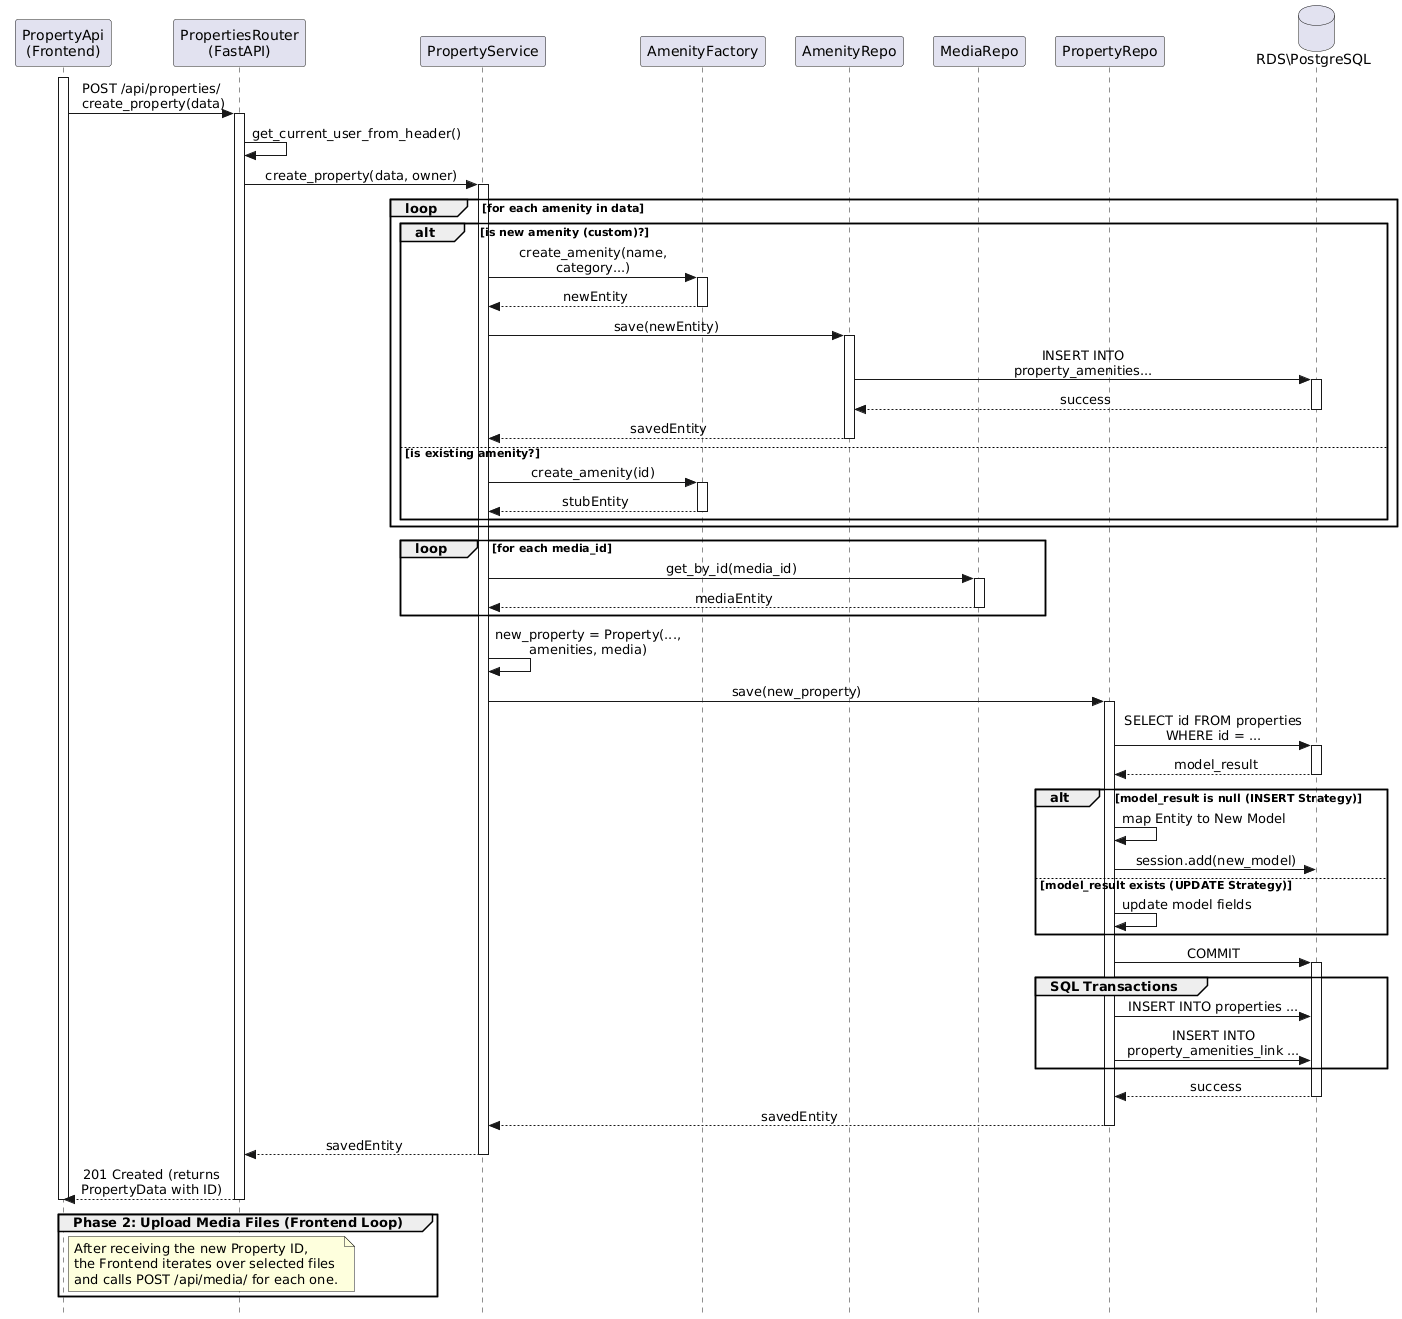

The diagram above was rendered by PlantUML. Its source (embedded in the PNG):
@startuml
skinparam style strictuml
skinparam sequenceMessageAlign center
skinparam maxMessageSize 200
skinparam ParticipantPadding 10

participant "PropertyApi\n(Frontend)" as Client
participant "PropertiesRouter\n(FastAPI)" as Router
participant "PropertyService" as Service
participant "AmenityFactory" as Factory
participant "AmenityRepo" as AmRepo
participant "MediaRepo" as MedRepo
participant "PropertyRepo" as PropRepo
database "RDS\PostgreSQL" as DB

activate Client

' --- REQUEST ---
Client -> Router: POST /api/properties/ \n create_property(data)
activate Router

' Auth Check
Router -> Router: get_current_user_from_header()

Router -> Service: create_property(data, owner)
activate Service

    ' --- 1. PREPARE AMENITIES ---
    loop for each amenity in data
        alt is new amenity (custom)?
            Service -> Factory: create_amenity(name, category...)
            activate Factory
            Factory --> Service: newEntity
            deactivate Factory
            
            Service -> AmRepo: save(newEntity)
            activate AmRepo
            AmRepo -> DB: INSERT INTO property_amenities...
            activate DB
            DB --> AmRepo: success
            deactivate DB
            AmRepo --> Service: savedEntity
            deactivate AmRepo
            
        else is existing amenity?
            Service -> Factory: create_amenity(id)
            activate Factory
            Factory --> Service: stubEntity
            deactivate Factory
        end
    end

    ' --- 2. PREPARE MEDIA ---
    loop for each media_id
        Service -> MedRepo: get_by_id(media_id)
        activate MedRepo
        MedRepo --> Service: mediaEntity
        deactivate MedRepo
    end

    ' --- 3. CREATE PROPERTY ENTITY ---
    Service -> Service: new_property = Property(..., amenities, media)

    ' --- 4. PERSISTENCE ---
    Service -> PropRepo: save(new_property)
    activate PropRepo
        
        ' Check if exists
        PropRepo -> DB: SELECT id FROM properties WHERE id = ...
        activate DB
        DB --> PropRepo: model_result
        deactivate DB

        alt model_result is null (INSERT Strategy)
            PropRepo -> PropRepo: map Entity to New Model
            PropRepo -> DB: session.add(new_model)
        else model_result exists (UPDATE Strategy)
            PropRepo -> PropRepo: update model fields
        end

        ' COMMIT triggers the actual SQL
        PropRepo -> DB: COMMIT
        activate DB
        
        group SQL Transactions
            PropRepo -> DB: INSERT INTO properties ...
            PropRepo -> DB: INSERT INTO property_amenities_link ...
        end
        
        DB --> PropRepo: success
        deactivate DB
        
        PropRepo --> Service: savedEntity
    deactivate PropRepo

    Service --> Router: savedEntity
    deactivate Service

Router --> Client: 201 Created (returns PropertyData with ID)
deactivate Router

' --- 5. PHASE 2: MEDIA UPLOAD ---
group Phase 2: Upload Media Files (Frontend Loop)
    note right of Client
        After receiving the new Property ID, 
        the Frontend iterates over selected files 
        and calls POST /api/media/ for each one.
    end note
    deactivate Client
end
@enduml